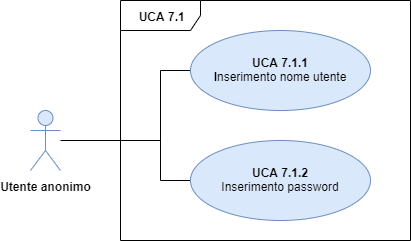

The diagram above was exported from draw.io. Its source (the exported page's mxGraphModel, read from the mxfile embedded in the PNG):
<mxGraphModel dx="1550" dy="836" grid="1" gridSize="10" guides="1" tooltips="1" connect="1" arrows="1" fold="1" page="1" pageScale="1" pageWidth="1654" pageHeight="1169" math="0" shadow="0">
  <root>
    <mxCell id="0" />
    <mxCell id="1" parent="0" />
    <mxCell id="5YgW2-mirg44dyfTo0tI-1" value="&lt;b&gt;Utente anonimo&lt;/b&gt;" style="shape=umlActor;verticalLabelPosition=bottom;labelBackgroundColor=#ffffff;verticalAlign=top;html=1;outlineConnect=0;fillColor=#dae8fc;strokeColor=#6c8ebf;" parent="1" vertex="1">
      <mxGeometry x="40" y="340" width="30" height="60" as="geometry" />
    </mxCell>
    <mxCell id="5YgW2-mirg44dyfTo0tI-2" value="&lt;b&gt;&amp;nbsp;UCA 7.1&lt;/b&gt;" style="shape=umlFrame;whiteSpace=wrap;html=1;width=80;height=30;" parent="1" vertex="1">
      <mxGeometry x="130" y="230" width="290" height="240" as="geometry" />
    </mxCell>
    <mxCell id="Ps7u8TFNT1QezY9er5Kq-1" style="edgeStyle=orthogonalEdgeStyle;rounded=0;orthogonalLoop=1;jettySize=auto;html=1;exitX=0;exitY=0.5;exitDx=0;exitDy=0;endArrow=none;endFill=0;" parent="1" source="Hyiygt71gVC1FOqLfZww-6" target="5YgW2-mirg44dyfTo0tI-1" edge="1">
      <mxGeometry relative="1" as="geometry">
        <Array as="points">
          <mxPoint x="170" y="300" />
          <mxPoint x="170" y="370" />
        </Array>
      </mxGeometry>
    </mxCell>
    <mxCell id="Hyiygt71gVC1FOqLfZww-6" value="&lt;b&gt;UCA 7.1.1&lt;br&gt;I&lt;/b&gt;nserimento nome utente" style="ellipse;whiteSpace=wrap;html=1;fillColor=#dae8fc;strokeColor=#6c8ebf;" parent="1" vertex="1">
      <mxGeometry x="200" y="260" width="180" height="80" as="geometry" />
    </mxCell>
    <mxCell id="Ps7u8TFNT1QezY9er5Kq-2" style="edgeStyle=orthogonalEdgeStyle;rounded=0;orthogonalLoop=1;jettySize=auto;html=1;exitX=0;exitY=0.5;exitDx=0;exitDy=0;endArrow=none;endFill=0;" parent="1" source="Hyiygt71gVC1FOqLfZww-9" edge="1">
      <mxGeometry relative="1" as="geometry">
        <mxPoint x="130" y="370" as="targetPoint" />
        <Array as="points">
          <mxPoint x="170" y="410" />
          <mxPoint x="170" y="370" />
        </Array>
      </mxGeometry>
    </mxCell>
    <mxCell id="Hyiygt71gVC1FOqLfZww-9" value="&lt;b&gt;UCA 7.1.2&lt;/b&gt;&lt;br&gt;Inserimento password" style="ellipse;whiteSpace=wrap;html=1;fillColor=#dae8fc;strokeColor=#6c8ebf;" parent="1" vertex="1">
      <mxGeometry x="200" y="370" width="180" height="80" as="geometry" />
    </mxCell>
  </root>
</mxGraphModel>